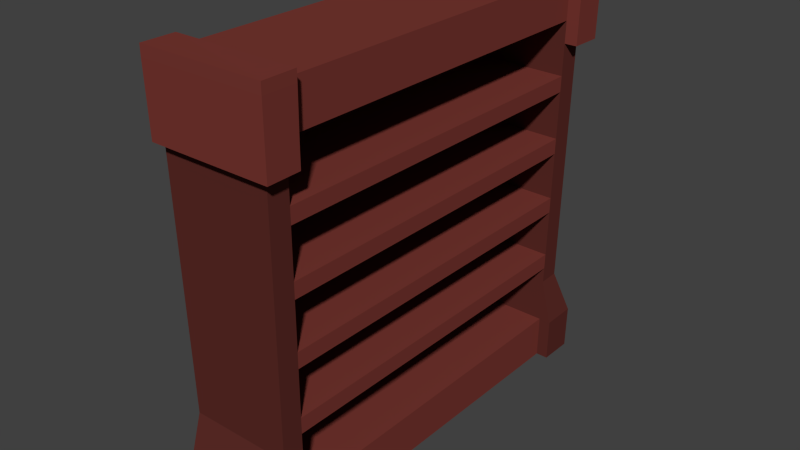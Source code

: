 # Source: BookCaseLarge.blend  (saved by Blender 2.76.0; exported with 4.5.12 LTS)
import bpy
from mathutils import Matrix  # noqa: F401  (used for matrix-valued properties, if any)

bpy.ops.wm.read_factory_settings(use_empty=True)
scene = bpy.context.scene
scene.name = 'Scene'

# ---- collections
col_collection_1 = bpy.data.collections.new('Collection 1'); scene.collection.children.link(col_collection_1)

# ---- materials (node trees are filled in below, after node groups)
mat_wood_006 = bpy.data.materials.new('Wood.006')
mat_wood_006.alpha_threshold = 0.0
mat_wood_006.roughness = 0.5
mat_darkwood_004 = bpy.data.materials.new('DarkWood.004')
mat_darkwood_004.alpha_threshold = 0.0
mat_darkwood_004.roughness = 0.5

# ---- material node trees
mat_wood_006.use_nodes = True; mat_wood_006.node_tree.nodes.clear()
_N = mat_wood_006.node_tree.nodes; _L = mat_wood_006.node_tree.links
n0 = _N.new('ShaderNodeOutputMaterial'); n0.name = 'Material Output'; n0.location = (300, 300)
n1 = _N.new('ShaderNodeBsdfDiffuse'); n1.name = 'Diffuse BSDF'; n1.location = (10, 300)
n1.inputs[0].default_value = (0.1912, 0.0394, 0.03156, 1.0)
_L.new(n1.outputs[0], n0.inputs[0])
n0.is_active_output = True
mat_darkwood_004.use_nodes = True; mat_darkwood_004.node_tree.nodes.clear()
_N = mat_darkwood_004.node_tree.nodes; _L = mat_darkwood_004.node_tree.links
n0 = _N.new('ShaderNodeOutputMaterial'); n0.name = 'Material Output'; n0.location = (300, 300)
n1 = _N.new('ShaderNodeBsdfDiffuse'); n1.name = 'Diffuse BSDF'; n1.location = (10, 300)
n1.inputs[0].default_value = (0.1065, 0.0248, 0.02023, 1.0)
_L.new(n1.outputs[0], n0.inputs[0])
n0.is_active_output = True

# ---- world
world_world = bpy.data.worlds.new('World'); scene.world = world_world
world_world.color = (0.05088, 0.05088, 0.05088)
world_world.use_sun_shadow = False
world_world.sun_shadow_jitter_overblur = 0.0
world_world.cycles.sampling_method = 'MANUAL'
world_world.cycles.sample_map_resolution = 256

# ---- meshes
me_cube_005 = bpy.data.meshes.new('Cube.005')
me_cube_005.from_pydata([(-0.1814, -0.7196, 0.0004715), (-0.2025, -0.6638, 1.494), (0.1814, -0.7196, 0.0004715), (0.2, -0.6631, 1.334), (0.1839, -0.6447, 0.1602), (-0.1203, -0.6631, 1.337), (-0.1363, -0.6447, 0.1627), (0.1814, -0.6447, 0.0004715), (0.2025, -0.6638, 1.494), (-0.2003, -0.7414, 1.333), (-0.1837, -0.7222, 0.1622), (0.1862, -0.6472, 0.3242), (-0.1341, -0.6472, 0.3268), (-0.186, -0.7248, 0.3258), (0.186, -0.7248, 0.3258), (0.228, -0.7766, 0.1607), (0.2258, -0.774, -0.001046), (-0.1814, -0.7739, -0.0004115), (-0.1837, -0.7765, 0.1613), (0.1989, -0.6619, 1.254), (-0.1992, -0.7401, 1.254), (0.2283, -0.6447, 0.1595), (0.2258, -0.6447, -0.0001626), (-0.1214, -0.6619, 1.257), (0.1992, -0.7401, 1.254), (-0.2003, -0.7828, 1.333), (-0.2025, -0.7853, 1.493), (0.2494, -0.7852, 1.493), (0.2473, -0.7827, 1.332), (-0.1992, -0.7815, 1.253), (0.2461, -0.7814, 1.252), (0.2494, -0.6637, 1.493), (0.2469, -0.663, 1.334), (0.2458, -0.6618, 1.254), (0.1973, -0.66, 1.138), (0.1965, -0.6591, 1.08), (0.1941, -0.6564, 0.9056), (0.1933, -0.6555, 0.8475), (0.1909, -0.6527, 0.673), (0.1901, -0.6518, 0.6149), (0.1878, -0.6491, 0.4405), (0.187, -0.6481, 0.3823), (-0.1229, -0.66, 1.141), (-0.1237, -0.6591, 1.083), (-0.1261, -0.6564, 0.9082), (-0.1269, -0.6555, 0.85), (-0.1293, -0.6527, 0.6756), (-0.1301, -0.6518, 0.6175), (-0.1325, -0.6491, 0.443), (-0.1333, -0.6481, 0.3849), (0.1975, -0.7382, 1.138), (0.1967, -0.7372, 1.08), (0.1942, -0.7344, 0.9058), (0.1934, -0.7334, 0.8478), (0.1909, -0.7306, 0.6738), (0.1901, -0.7296, 0.6158), (0.1876, -0.7267, 0.4418), (0.1868, -0.7258, 0.3838), (-0.1868, -0.7258, 0.3838), (-0.1876, -0.7267, 0.4418), (-0.1901, -0.7296, 0.6158), (-0.1909, -0.7306, 0.6738), (-0.1934, -0.7334, 0.8478), (-0.1942, -0.7344, 0.9058), (-0.1967, -0.7372, 1.08), (-0.1975, -0.7382, 1.138), (0.2025, -0.6638, 1.532), (0.2494, -0.6637, 1.532), (0.2494, -0.7852, 1.531), (-0.2025, -0.7853, 1.532), (-0.2025, -0.6638, 1.532), (-0.1814, 0.7196, 0.0004715), (-0.2025, 0.6638, 1.494), (0.1814, 0.7196, 0.0004715), (0.2, 0.6631, 1.334), (0.1839, 0.6447, 0.1602), (-0.1203, 0.6631, 1.337), (-0.1363, 0.6447, 0.1627), (0.1814, 0.6447, 0.0004715), (0.2025, 0.6638, 1.494), (-0.2003, 0.7414, 1.333), (-0.1837, 0.7222, 0.1622), (0.1862, 0.6472, 0.3242), (-0.1341, 0.6472, 0.3268), (-0.186, 0.7248, 0.3258), (0.186, 0.7248, 0.3258), (0.228, 0.7766, 0.1607), (0.2258, 0.774, -0.001046), (-0.1814, 0.7739, -0.0004115), (-0.1837, 0.7765, 0.1613), (0.1989, 0.6619, 1.254), (-0.1992, 0.7401, 1.254), (0.2283, 0.6447, 0.1595), (0.2258, 0.6447, -0.0001626), (-0.1214, 0.6619, 1.257), (0.1992, 0.7401, 1.254), (-0.2003, 0.7828, 1.333), (-0.2025, 0.7853, 1.493), (0.2494, 0.7852, 1.493), (0.2473, 0.7827, 1.332), (-0.1992, 0.7815, 1.253), (0.2461, 0.7814, 1.252), (0.2494, 0.6637, 1.493), (0.2469, 0.663, 1.334), (0.2458, 0.6618, 1.254), (0.1973, 0.66, 1.138), (0.1965, 0.6591, 1.08), (0.1941, 0.6564, 0.9056), (0.1933, 0.6555, 0.8475), (0.1909, 0.6527, 0.673), (0.1901, 0.6518, 0.6149), (0.1878, 0.6491, 0.4405), (0.187, 0.6481, 0.3823), (-0.1229, 0.66, 1.141), (-0.1237, 0.6591, 1.083), (-0.1261, 0.6564, 0.9082), (-0.1269, 0.6555, 0.85), (-0.1293, 0.6527, 0.6756), (-0.1301, 0.6518, 0.6175), (-0.1325, 0.6491, 0.443), (-0.1333, 0.6481, 0.3849), (0.1975, 0.7382, 1.138), (0.1967, 0.7372, 1.08), (0.1942, 0.7344, 0.9058), (0.1934, 0.7334, 0.8478), (0.1909, 0.7306, 0.6738), (0.1901, 0.7296, 0.6158), (0.1876, 0.7267, 0.4418), (0.1868, 0.7258, 0.3838), (-0.1868, 0.7258, 0.3838), (-0.1876, 0.7267, 0.4418), (-0.1901, 0.7296, 0.6158), (-0.1909, 0.7306, 0.6738), (-0.1934, 0.7334, 0.8478), (-0.1942, 0.7344, 0.9058), (-0.1967, 0.7372, 1.08), (-0.1975, 0.7382, 1.138), (0.2025, 0.6638, 1.532), (0.2494, 0.6637, 1.532), (0.2494, 0.7852, 1.531), (-0.2025, 0.7853, 1.532), (-0.2025, 0.6638, 1.532)], [], [(0, 2, 16, 17), (6, 77, 83, 12), (3, 74, 79, 8), (78, 75, 4, 7), (5, 76, 74, 3), (81, 71, 0, 10), (75, 77, 6, 4), (84, 81, 10, 13), (11, 4, 6, 12), (72, 80, 9, 1), (9, 20, 29, 25), (71, 73, 78, 7, 2, 0), (23, 94, 76, 5), (57, 58, 13, 14), (80, 91, 20, 9), (57, 14, 11, 41), (41, 11, 12, 49), (129, 84, 13, 58), (15, 18, 17, 16), (14, 13, 18, 15), (10, 0, 17, 18), (13, 10, 18), (94, 23, 42, 113), (27, 26, 25, 28), (3, 8, 31, 32), (4, 11, 21), (7, 4, 21, 22), (15, 16, 22, 21), (2, 7, 22, 16), (14, 15, 21, 11), (3, 19, 23, 5), (12, 83, 120, 49), (28, 25, 29, 30), (20, 24, 30, 29), (1, 9, 25, 26), (28, 30, 33, 32), (19, 3, 32, 33), (27, 28, 32, 31), (24, 19, 33, 30), (116, 45, 46, 117), (106, 35, 43, 114), (20, 91, 136, 65), (19, 34, 42, 23), (35, 36, 44, 43), (111, 40, 41, 112), (37, 38, 46, 45), (39, 40, 48, 47), (24, 50, 34, 19), (50, 51, 35, 34), (51, 52, 36, 35), (52, 53, 37, 36), (53, 54, 38, 37), (54, 55, 39, 38), (55, 56, 40, 39), (136, 135, 64, 65), (56, 57, 41, 40), (64, 135, 134, 63), (134, 133, 62, 63), (62, 133, 132, 61), (132, 131, 60, 61), (60, 131, 130, 59), (130, 129, 58, 59), (20, 65, 50, 24), (105, 34, 35, 106), (50, 65, 64, 51), (63, 52, 51, 64), (52, 63, 62, 53), (61, 54, 53, 62), (54, 61, 60, 55), (59, 56, 55, 60), (56, 59, 58, 57), (110, 39, 47, 118), (117, 46, 38, 109), (109, 38, 39, 110), (113, 42, 34, 105), (107, 36, 37, 108), (118, 47, 48, 119), (115, 44, 36, 107), (108, 37, 45, 116), (119, 48, 40, 111), (112, 41, 49, 120), (114, 43, 44, 115), (27, 31, 67, 68), (8, 1, 70, 66), (70, 69, 68), (66, 70, 68, 67), (31, 8, 66, 67), (26, 27, 68, 69), (1, 26, 69, 70), (71, 88, 87, 73), (82, 83, 77, 75), (80, 96, 100, 91), (128, 85, 84, 129), (128, 112, 82, 85), (112, 120, 83, 82), (86, 87, 88, 89), (85, 86, 89, 84), (81, 89, 88, 71), (84, 89, 81), (98, 99, 96, 97), (74, 103, 102, 79), (75, 92, 82), (78, 93, 92, 75), (86, 92, 93, 87), (73, 87, 93, 78), (85, 82, 92, 86), (74, 76, 94, 90), (99, 101, 100, 96), (91, 100, 101, 95), (72, 97, 96, 80), (99, 103, 104, 101), (90, 104, 103, 74), (98, 102, 103, 99), (95, 101, 104, 90), (90, 94, 113, 105), (106, 114, 115, 107), (108, 116, 117, 109), (110, 118, 119, 111), (95, 90, 105, 121), (121, 105, 106, 122), (122, 106, 107, 123), (123, 107, 108, 124), (124, 108, 109, 125), (125, 109, 110, 126), (126, 110, 111, 127), (127, 111, 112, 128), (91, 95, 121, 136), (121, 122, 135, 136), (134, 135, 122, 123), (123, 124, 133, 134), (132, 133, 124, 125), (125, 126, 131, 132), (130, 131, 126, 127), (127, 128, 129, 130), (98, 139, 138, 102), (79, 137, 141, 72), (141, 139, 140), (137, 138, 139, 141), (102, 138, 137, 79), (97, 140, 139, 98), (72, 141, 140, 97), (79, 72, 1, 8)])
me_cube_005.polygons.foreach_set('material_index', [1, 1, 0, 0, 0, 1, 0, 1, 1, 0, 0, 1, 1, 1, 0, 1, 1, 1, 1, 1, 1, 1, 1, 0, 0, 1, 1, 1, 1, 1, 1, 1, 0, 0, 0, 0, 0, 0, 0, 1, 0, 1, 1, 1, 0, 1, 1, 1, 1, 1, 1, 1, 1, 1, 1, 1, 1, 1, 1, 1, 1, 1, 1, 0, 1, 1, 1, 1, 1, 1, 1, 0, 0, 0, 0, 0, 1, 0, 0, 0, 0, 1, 0, 0, 0, 0, 0, 0, 0, 1, 1, 0, 1, 1, 1, 1, 1, 1, 1, 0, 0, 1, 1, 1, 1, 1, 1, 0, 0, 0, 0, 0, 0, 0, 1, 1, 1, 1, 1, 1, 1, 1, 1, 1, 1, 1, 1, 1, 1, 1, 1, 1, 1, 1, 0, 0, 0, 0, 0, 0, 0, 0])
me_cube_005.materials.append(mat_wood_006)
me_cube_005.materials.append(mat_darkwood_004)
me_cube_005.use_remesh_preserve_volume = False
me_cube_005.use_remesh_preserve_attributes = False
me_cube_005.use_mirror_vertex_groups = False
me_cube_005.update()

# ---- objects
ob_bookcaselarge = bpy.data.objects.new('BookCaseLarge', me_cube_005)

# ---- transforms, parenting, visibility, modifiers, constraints
ob_bookcaselarge.location = (0.0, 0.4, 0.0)
ob_bookcaselarge.lineart.crease_threshold = 0.0

# ---- collection membership
col_collection_1.objects.link(ob_bookcaselarge)

# ---- scene / render settings (as saved in the file)
scene.frame_start = 1; scene.frame_end = 250; scene.frame_set(1)
scene.render.engine = 'CYCLES'
scene.render.resolution_percentage = 50
scene.render.dither_intensity = 0.0
scene.cycles.use_denoising = False
scene.cycles.samples = 10
scene.cycles.sampling_pattern = 'TABULATED_SOBOL'
scene.cycles.light_sampling_threshold = 0.0
scene.cycles.use_adaptive_sampling = False
scene.cycles.use_light_tree = False
scene.cycles.blur_glossy = 0.0
scene.cycles.pixel_filter_type = 'GAUSSIAN'
scene.cycles.sample_clamp_indirect = 0.0
scene.view_settings.view_transform = 'Standard'
bpy.context.view_layer.update()

# ---- added for rendering (the .blend has no active camera and no usable light): camera, sun
cam_auto = bpy.data.cameras.new('AutoCamera')
cam_auto.lens = 50.0
cam_auto.sensor_width = 36.0
cam_auto.clip_end = 1000.0
ob_auto_camera = bpy.data.objects.new('AutoCamera', cam_auto)
scene.collection.objects.link(ob_auto_camera)
ob_auto_camera.location = (2.09704, -2.08834, 2.42457)
ob_auto_camera.rotation_euler = (1.09748, -7.21219e-08, 0.694738)
scene.camera = ob_auto_camera
light_auto_sun = bpy.data.lights.new('AutoSun', 'SUN')
light_auto_sun.energy = 3.0
light_auto_sun.angle = 0.0523599
ob_auto_sun = bpy.data.objects.new('AutoSun', light_auto_sun)
scene.collection.objects.link(ob_auto_sun)
ob_auto_sun.rotation_euler = (0.872665, 0.174533, 0.523599)
bpy.context.view_layer.update()
